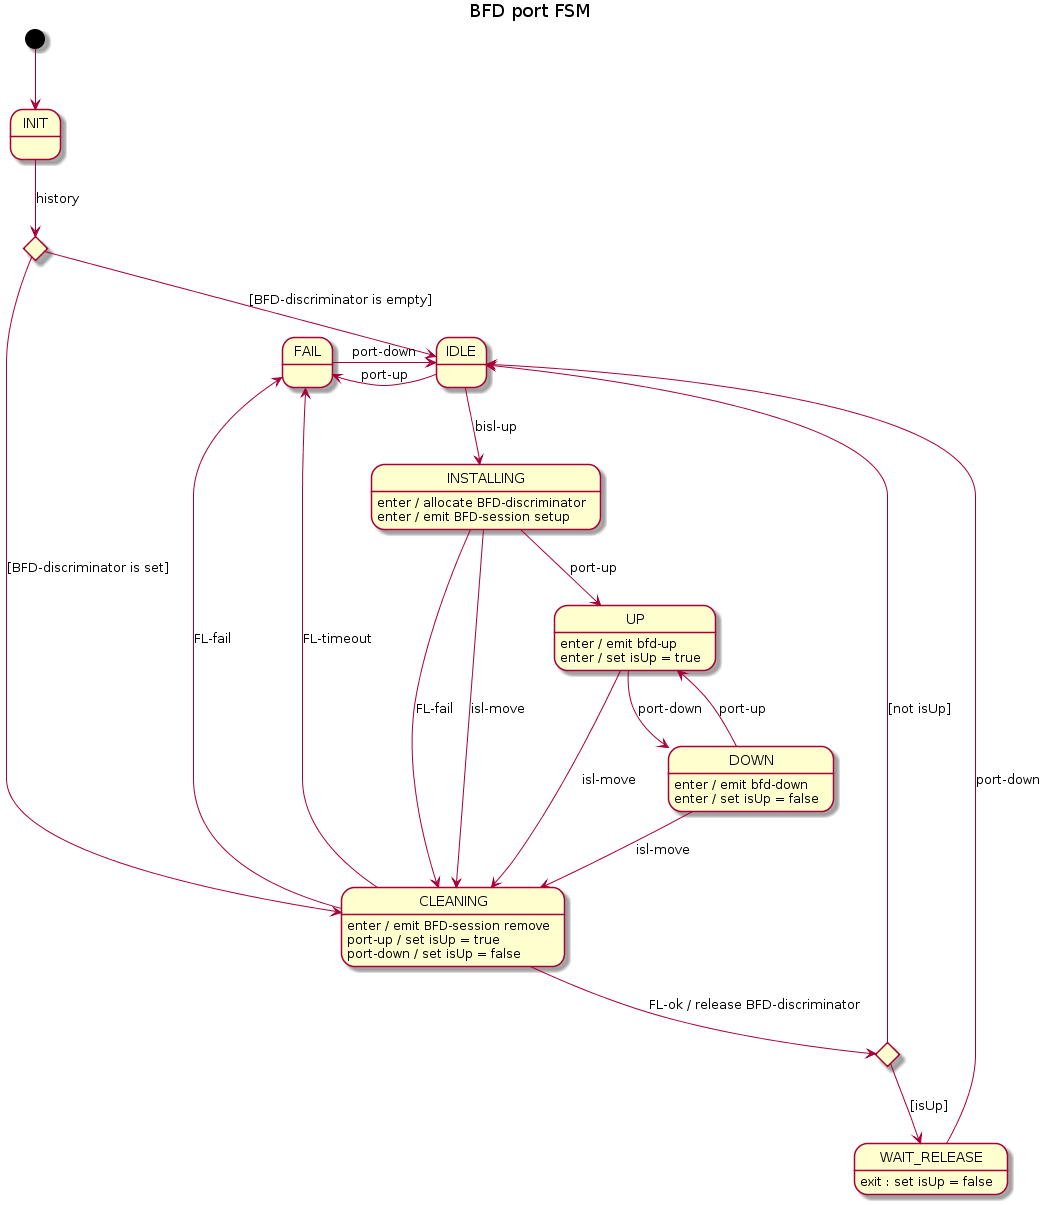

The diagram above was rendered by PlantUML. Its source (embedded in the PNG):
@startuml
title BFD port FSM

[*] --> INIT

state initChoice <<choice>>
INIT --> initChoice : history

initChoice --> IDLE : [BFD-discriminator is empty]
initChoice --> CLEANING : [BFD-discriminator is set]

IDLE --> INSTALLING : bisl-up
IDLE -l-> FAIL : port-up

INSTALLING --> UP : port-up
INSTALLING --> CLEANING : FL-fail
INSTALLING --> CLEANING : isl-move
INSTALLING : enter / allocate BFD-discriminator
INSTALLING : enter / emit BFD-session setup

state cleaningChoice <<choice>>

CLEANING --> cleaningChoice : FL-ok / release BFD-discriminator
CLEANING --> FAIL : FL-fail
CLEANING --> FAIL : FL-timeout
CLEANING : enter / emit BFD-session remove
CLEANING : port-up / set isUp = true
CLEANING : port-down / set isUp = false

cleaningChoice --> IDLE : [not isUp]
cleaningChoice --> WAIT_RELEASE : [isUp]

WAIT_RELEASE --> IDLE : port-down
WAIT_RELEASE : exit : set isUp = false

UP --> DOWN : port-down
UP --> CLEANING : isl-move
UP : enter / emit bfd-up
UP : enter / set isUp = true

DOWN --> UP : port-up
DOWN --> CLEANING : isl-move
DOWN : enter / emit bfd-down
DOWN : enter / set isUp = false

FAIL -r-> IDLE : port-down

@enduml